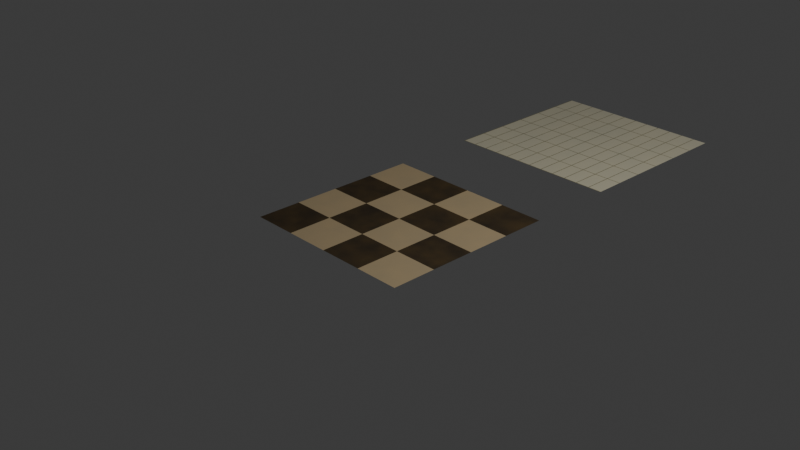 # Source: floor.blend  (saved by Blender 4.1.24; exported with 4.5.12 LTS)
import bpy
from mathutils import Matrix  # noqa: F401  (used for matrix-valued properties, if any)

bpy.ops.wm.read_factory_settings(use_empty=True)
scene = bpy.context.scene
scene.name = 'Scene'

# ---- collections
col_collection = bpy.data.collections.new('Collection'); scene.collection.children.link(col_collection)

# ---- images (referenced by path relative to the original .blend; pixels are not part of the script)
import os
ASSET_DIR = os.environ.get("B2B_ASSET_DIR", "")  # directory of the original .blend (textures are referenced by path, not embedded)
HERE = os.path.dirname(os.path.abspath(__file__))  # packed textures are extracted next to this script under _unpacked/

def load_image(name, relpath, width, height, colorspace="sRGB"):
    """Load a texture the original file referenced (path relative to the .blend, or extracted next to this script)."""
    p = next((c for c in (os.path.join(HERE, relpath), os.path.join(ASSET_DIR, relpath)) if relpath and os.path.exists(c)), "")
    if p:
        img = bpy.data.images.load(p, check_existing=True)
        img.name = name
    else:  # same state as the original file: an image datablock whose file is absent (Cycles renders it pink)
        img = bpy.data.images.new(name, width, height)
        img.source = "FILE"
        img.filepath = "//" + (relpath or name)
    img.colorspace_settings.name = colorspace
    return img
img_floor = load_image('floor', 'floor.png', 1024, 1024, 'sRGB')
img_wall = load_image('wall', 'wall.png', 1024, 1024, 'sRGB')

# ---- materials (node trees are filled in below, after node groups)
mat_floor = bpy.data.materials.new('floor')
mat_wall = bpy.data.materials.new('wall')

# ---- material node trees
mat_floor.use_nodes = True; mat_floor.node_tree.nodes.clear()
_N = mat_floor.node_tree.nodes; _L = mat_floor.node_tree.links
n0 = _N.new('ShaderNodeBsdfPrincipled'); n0.name = 'Principled BSDF'; n0.location = (902, 295)
n0.inputs[2].default_value = 0.784
n1 = _N.new('ShaderNodeOutputMaterial'); n1.name = 'Material Output'; n1.location = (1192, 295)
n2 = _N.new('ShaderNodeTexCoord'); n2.name = 'Texture Coordinate'; n2.location = (-919, 240)
n3 = _N.new('ShaderNodeMix'); n3.name = 'Mix'; n3.location = (435, 278)
n3.data_type = 'RGBA'
n3.inputs[6].default_value = (0.0, 0.0, 0.0, 1.0)
n3.inputs[7].default_value = (0.7085, 0.5571, 0.3299, 1.0)
n4 = _N.new('ShaderNodeSeparateXYZ'); n4.name = 'Separate XYZ'; n4.location = (-729, 140)
n5 = _N.new('ShaderNodeMath'); n5.name = 'Math.001'; n5.location = (-96, 273)
n5.operation = 'LESS_THAN'
n6 = _N.new('ShaderNodeMath'); n6.name = 'Math.002'; n6.location = (-100, 109)
n6.operation = 'LESS_THAN'
n7 = _N.new('ShaderNodeMath'); n7.name = 'Math'; n7.location = (71, 185)
n7.operation = 'SUBTRACT'
n8 = _N.new('ShaderNodeMath'); n8.name = 'Math.003'; n8.location = (247, 174)
n8.operation = 'ABSOLUTE'
n9 = _N.new('ShaderNodeTexNoise'); n9.name = 'Noise Texture'; n9.location = (103, -34)
n9.inputs[2].default_value = 7.4
n10 = _N.new('ShaderNodeMix'); n10.name = 'Mix.001'; n10.location = (689, 248)
n10.data_type = 'RGBA'
n11 = _N.new('ShaderNodeMix'); n11.name = 'Mix.002'; n11.location = (395, 2)
n11.data_type = 'RGBA'
n11.blend_type = 'MULTIPLY'
n11.inputs[0].default_value = 1.0
n11.inputs[7].default_value = (0.1478, 0.08459, 0.01705, 1.0)
n12 = _N.new('ShaderNodeMath'); n12.name = 'Math.004'; n12.location = (-315, 250)
n12.operation = 'FRACT'
n12.inputs[1].default_value = 1.0
n13 = _N.new('ShaderNodeMath'); n13.name = 'Math.005'; n13.location = (-535, 279)
n13.operation = 'MULTIPLY'
n13.inputs[1].default_value = 2.0
n14 = _N.new('ShaderNodeMath'); n14.name = 'Math.006'; n14.location = (-310, 86)
n14.operation = 'FRACT'
n14.inputs[1].default_value = 1.0
n15 = _N.new('ShaderNodeMath'); n15.name = 'Math.007'; n15.location = (-516, 95)
n15.operation = 'MULTIPLY'
n15.inputs[1].default_value = 2.0
n16 = _N.new('ShaderNodeTexImage'); n16.name = 'Image Texture'; n16.location = (882, -60)
n16.image = img_floor
_L.new(n0.outputs[0], n1.inputs[0])
_L.new(n10.outputs[2], n0.inputs[0])
_L.new(n2.outputs[2], n4.inputs[0])
_L.new(n12.outputs[0], n5.inputs[0])
_L.new(n5.outputs[0], n7.inputs[0])
_L.new(n6.outputs[0], n7.inputs[1])
_L.new(n7.outputs[0], n8.inputs[0])
_L.new(n8.outputs[0], n3.inputs[0])
_L.new(n2.outputs[2], n9.inputs[0])
_L.new(n3.outputs[2], n10.inputs[6])
_L.new(n11.outputs[2], n10.inputs[7])
_L.new(n9.outputs[0], n11.inputs[6])
_L.new(n13.outputs[0], n12.inputs[0])
_L.new(n4.outputs[0], n13.inputs[0])
_L.new(n15.outputs[0], n14.inputs[0])
_L.new(n4.outputs[1], n15.inputs[0])
_L.new(n14.outputs[0], n6.inputs[0])
n1.is_active_output = True
mat_wall.use_nodes = True; mat_wall.node_tree.nodes.clear()
_N = mat_wall.node_tree.nodes; _L = mat_wall.node_tree.links
n0 = _N.new('ShaderNodeBsdfPrincipled'); n0.name = 'Principled BSDF'; n0.location = (902, 295)
n0.inputs[2].default_value = 0.1903
n1 = _N.new('ShaderNodeOutputMaterial'); n1.name = 'Material Output'; n1.location = (1192, 295)
n2 = _N.new('ShaderNodeTexCoord'); n2.name = 'Texture Coordinate'; n2.location = (-919, 240)
n3 = _N.new('ShaderNodeMix'); n3.name = 'Mix'; n3.location = (435, 278)
n3.data_type = 'RGBA'
n3.inputs[6].default_value = (1.0, 0.958, 0.7195, 1.0)
n3.inputs[7].default_value = (0.3282, 0.3162, 0.1759, 1.0)
n4 = _N.new('ShaderNodeSeparateXYZ'); n4.name = 'Separate XYZ'; n4.location = (-729, 140)
n5 = _N.new('ShaderNodeMath'); n5.name = 'Math.001'; n5.location = (-109, 276)
n5.operation = 'LESS_THAN'
n5.inputs[1].default_value = 0.05
n6 = _N.new('ShaderNodeMath'); n6.name = 'Math.002'; n6.location = (-100, 109)
n6.operation = 'LESS_THAN'
n6.inputs[1].default_value = 0.025
n7 = _N.new('ShaderNodeMath'); n7.name = 'Math'; n7.location = (154, 201)
n7.use_clamp = True
n8 = _N.new('ShaderNodeTexNoise'); n8.name = 'Noise Texture'; n8.location = (144, -46)
n9 = _N.new('ShaderNodeMix'); n9.name = 'Mix.001'; n9.location = (689, 248)
n9.data_type = 'RGBA'
n10 = _N.new('ShaderNodeMix'); n10.name = 'Mix.002'; n10.location = (395, 2)
n10.data_type = 'RGBA'
n10.blend_type = 'MULTIPLY'
n10.inputs[0].default_value = 1.0
n10.inputs[7].default_value = (0.1478, 0.09507, 0.02645, 1.0)
n11 = _N.new('ShaderNodeMath'); n11.name = 'Math.004'; n11.location = (-332, 256)
n11.operation = 'FRACT'
n11.inputs[1].default_value = 1.0
n12 = _N.new('ShaderNodeMath'); n12.name = 'Math.005'; n12.location = (-535, 279)
n12.operation = 'MULTIPLY'
n12.inputs[1].default_value = 12.0
n13 = _N.new('ShaderNodeMath'); n13.name = 'Math.006'; n13.location = (-310, 86)
n13.operation = 'FRACT'
n13.inputs[1].default_value = 1.0
n14 = _N.new('ShaderNodeMath'); n14.name = 'Math.007'; n14.location = (-516, 95)
n14.operation = 'MULTIPLY'
n14.inputs[1].default_value = 6.0
n15 = _N.new('ShaderNodeTexImage'); n15.name = 'Image Texture'; n15.location = (684, -31)
n15.image = img_wall
_L.new(n0.outputs[0], n1.inputs[0])
_L.new(n9.outputs[2], n0.inputs[0])
_L.new(n2.outputs[2], n4.inputs[0])
_L.new(n11.outputs[0], n5.inputs[0])
_L.new(n5.outputs[0], n7.inputs[0])
_L.new(n6.outputs[0], n7.inputs[1])
_L.new(n2.outputs[2], n8.inputs[0])
_L.new(n3.outputs[2], n9.inputs[6])
_L.new(n10.outputs[2], n9.inputs[7])
_L.new(n8.outputs[0], n10.inputs[6])
_L.new(n12.outputs[0], n11.inputs[0])
_L.new(n4.outputs[0], n12.inputs[0])
_L.new(n14.outputs[0], n13.inputs[0])
_L.new(n4.outputs[1], n14.inputs[0])
_L.new(n13.outputs[0], n6.inputs[0])
_L.new(n7.outputs[0], n3.inputs[0])
n1.is_active_output = True

# ---- world
world_world = bpy.data.worlds.new('World'); scene.world = world_world
world_world.use_nodes = True; world_world.node_tree.nodes.clear()
_N = world_world.node_tree.nodes; _L = world_world.node_tree.links
n0 = _N.new('ShaderNodeOutputWorld'); n0.name = 'World Output'; n0.location = (300, 300)
n1 = _N.new('ShaderNodeBackground'); n1.name = 'Background'; n1.location = (10, 300)
n1.inputs[0].default_value = (0.05088, 0.05088, 0.05088, 1.0)
_L.new(n1.outputs[0], n0.inputs[0])
n0.is_active_output = True
world_world.color = (0.05088, 0.05088, 0.05088)
world_world.use_sun_shadow = False
world_world.sun_shadow_jitter_overblur = 0.0

# ---- cameras
cam_camera = bpy.data.cameras.new('Camera')
cam_camera.clip_end = 100.0
cam_camera.ortho_scale = 7.314

# ---- lights
light_light = bpy.data.lights.new('Light', 'POINT')
light_light.transmission_factor = 0.0
light_light.energy = 1000.0
light_light.shadow_soft_size = 0.1
light_light.shadow_maximum_resolution = 0.006
light_light.use_absolute_resolution = True

# ---- meshes
me_plane = bpy.data.meshes.new('Plane')
me_plane.from_pydata([(-1.0, -1.0, 0.0), (1.0, -1.0, 0.0), (-1.0, 1.0, 0.0), (1.0, 1.0, 0.0)], [], [(0, 1, 3, 2)])
_uv = me_plane.uv_layers.new(name='UVMap')
_uv.uv.foreach_set('vector', [0.0, 0.0, 1.0, 0.0, 1.0, 1.0, 0.0, 1.0])
me_plane.materials.append(mat_floor)
me_plane.update()
me_plane_001 = bpy.data.meshes.new('Plane.001')
me_plane_001.from_pydata([(-1.0, -1.0, 0.0), (1.0, -1.0, 0.0), (-1.0, 1.0, 0.0), (1.0, 1.0, 0.0)], [], [(0, 1, 3, 2)])
_uv = me_plane_001.uv_layers.new(name='UVMap')
_uv.uv.foreach_set('vector', [0.0, 0.0, 1.0, 0.0, 1.0, 1.0, 0.0, 1.0])
me_plane_001.materials.append(mat_wall)
me_plane_001.update()

# ---- objects
ob_light = bpy.data.objects.new('Light', light_light)
ob_camera = bpy.data.objects.new('Camera', cam_camera)
ob_plane = bpy.data.objects.new('Plane', me_plane)
ob_plane_001 = bpy.data.objects.new('Plane.001', me_plane_001)

# ---- transforms, parenting, visibility, modifiers, constraints
ob_light.location = (4.076, 1.005, 5.904)
ob_light.rotation_euler = (0.6503, 0.05522, 1.866)
ob_light.lock_rotations_4d = False
ob_light.empty_display_type = 'ARROWS'
ob_light.color = (0.0, 0.0, 0.0, 0.0)
ob_light.lineart.crease_threshold = 0.0
ob_camera.location = (7.359, -6.926, 4.958)
ob_camera.rotation_euler = (1.109, 0.0, 0.8149)
ob_camera.lock_rotations_4d = False
ob_camera.empty_display_type = 'ARROWS'
ob_camera.color = (0.0, 0.0, 0.0, 0.0)
ob_camera.display_type = 'WIRE'
ob_camera.lineart.crease_threshold = 0.0
ob_plane.location = (0.0, 0.0, 0.0)
ob_plane_001.location = (0.0, 3.0, 0.0)

# ---- collection membership
col_collection.objects.link(ob_light)
col_collection.objects.link(ob_camera)
col_collection.objects.link(ob_plane)
col_collection.objects.link(ob_plane_001)

# ---- scene / render settings (as saved in the file)
scene.camera = ob_camera
scene.frame_start = 1; scene.frame_end = 250; scene.frame_set(1)
scene.render.engine = 'CYCLES'
scene.cycles.sampling_pattern = 'TABULATED_SOBOL'
scene.cycles.bake_type = 'DIFFUSE'
scene.eevee.ray_tracing_options.trace_max_roughness = 0.0
bpy.context.view_layer.update()
